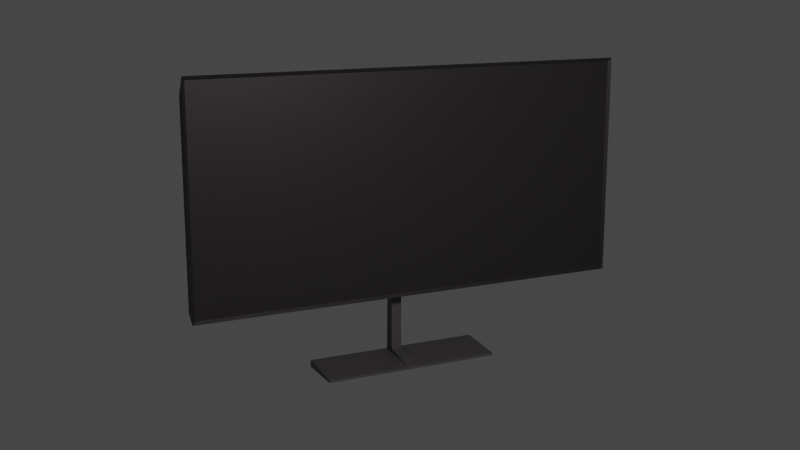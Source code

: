 # Source: TV.blend  (saved by Blender 2.82.7; exported with 4.5.12 LTS)
import bpy
from mathutils import Matrix  # noqa: F401  (used for matrix-valued properties, if any)

bpy.ops.wm.read_factory_settings(use_empty=True)
scene = bpy.context.scene
scene.name = 'Scene'

# ---- collections
col_collection = bpy.data.collections.new('Collection'); scene.collection.children.link(col_collection)

# ---- materials (node trees are filled in below, after node groups)
mat_material_002 = bpy.data.materials.new('Material.002')
mat_material_002.use_transparent_shadow = False
mat_material_001 = bpy.data.materials.new('Material.001')
mat_material_001.use_transparent_shadow = False

# ---- material node trees
mat_material_002.use_nodes = True; mat_material_002.node_tree.nodes.clear()
_N = mat_material_002.node_tree.nodes; _L = mat_material_002.node_tree.links
n0 = _N.new('ShaderNodeOutputMaterial'); n0.name = 'Material Output'; n0.location = (300, 300)
n1 = _N.new('ShaderNodeBsdfPrincipled'); n1.name = 'Principled BSDF'; n1.location = (-246, 290)
n1.distribution = 'GGX'
n1.subsurface_method = 'BURLEY'
n1.inputs[0].default_value = (0.02521, 0.02521, 0.02521, 1.0)
n1.inputs[3].default_value = 1.45
n1.inputs[8].default_value = 1.0
n1.inputs[10].default_value = 0.02273
n1.inputs[27].default_value = (0.0, 0.0, 0.0, 1.0)
n1.inputs[28].default_value = 1.0
_L.new(n1.outputs[0], n0.inputs[0])
n0.is_active_output = True
mat_material_001.use_nodes = True; mat_material_001.node_tree.nodes.clear()
_N = mat_material_001.node_tree.nodes; _L = mat_material_001.node_tree.links
n0 = _N.new('ShaderNodeOutputMaterial'); n0.name = 'Material Output'; n0.location = (300, 300)
n1 = _N.new('ShaderNodeBsdfPrincipled'); n1.name = 'Principled BSDF'; n1.location = (10, 300)
n1.distribution = 'GGX'
n1.subsurface_method = 'BURLEY'
n1.inputs[0].default_value = (0.1107, 0.1107, 0.1107, 1.0)
n1.inputs[3].default_value = 1.45
n1.inputs[27].default_value = (0.0, 0.0, 0.0, 1.0)
n1.inputs[28].default_value = 1.0
_L.new(n1.outputs[0], n0.inputs[0])
n0.is_active_output = True

# ---- world
world_world = bpy.data.worlds.new('World'); scene.world = world_world
world_world.use_nodes = True; world_world.node_tree.nodes.clear()
_N = world_world.node_tree.nodes; _L = world_world.node_tree.links
n0 = _N.new('ShaderNodeOutputWorld'); n0.name = 'World Output'; n0.location = (300, 300)
n1 = _N.new('ShaderNodeBackground'); n1.name = 'Background'; n1.location = (10, 300)
n1.inputs[0].default_value = (0.05088, 0.05088, 0.05088, 1.0)
_L.new(n1.outputs[0], n0.inputs[0])
n0.is_active_output = True
world_world.color = (0.05088, 0.05088, 0.05088)
world_world.use_sun_shadow = False
world_world.sun_shadow_jitter_overblur = 0.0

# ---- cameras
cam_camera_001 = bpy.data.cameras.new('Camera.001')

# ---- lights
light_point = bpy.data.lights.new('Point', 'POINT')
light_point.color = (1.0, 0.8523, 0.8791)
light_point.transmission_factor = 0.0
light_point.energy = 500.0
light_point.shadow_soft_size = 0.25
light_point.shadow_maximum_resolution = 0.006
light_point.use_absolute_resolution = True

# ---- meshes
me_object = bpy.data.meshes.new('object')
me_object.from_pydata([(-1.972, 0.01891, -0.9702), (-1.972, 0.01891, 0.9747), (1.973, 0.01891, -0.9702), (1.973, 0.01891, 0.9747), (-1.999, 0.0949, -0.9202), (-1.999, 0.09311, 0.8389), (2.001, 0.0949, -0.9202), (2.001, 0.09311, 0.8389), (-0.5058, 0.277, -0.4034), (-1.776, 0.1662, -0.863), (-0.5058, 0.2725, 0.4079), (-1.776, 0.1644, 0.7297), (0.5074, 0.277, -0.4034), (1.778, 0.1662, -0.863), (1.778, 0.1644, 0.7297), (0.5074, 0.2725, 0.4079), (-1.999, -4.303e-05, -0.9978), (-1.999, -4.303e-05, 1.002), (2.001, -4.303e-05, 1.002), (2.001, -4.303e-05, -0.9978)], [], [(14, 11, 5, 7), (9, 13, 6, 4), (6, 7, 18, 19), (2, 3, 1, 0), (4, 6, 19, 16), (7, 5, 17, 18), (13, 14, 7, 6), (4, 5, 11, 9), (16, 17, 5, 4), (10, 8, 9, 11), (13, 9, 8, 12), (11, 14, 15, 10), (14, 13, 12, 15), (8, 10, 15, 12), (0, 1, 17, 16), (3, 2, 19, 18), (2, 0, 16, 19), (1, 3, 18, 17)])
_uv = me_object.uv_layers.new(name='UVMap')
_uv.uv.foreach_set('vector', [0.625, 0.6597, 0.875, 0.6597, 0.875, 0.7125, 0.625, 0.7125, 0.125, 0.6597, 0.375, 0.6597, 0.375, 0.7125, 0.125, 0.7125, 0.375, 0.7125, 0.625, 0.7125, 0.625, 0.75, 0.375, 0.75, 0.9999, 7.021e-05, 0.9999, 0.493, 7.021e-05, 0.493, 7.027e-05, 7.033e-05, 0.125, 0.7125, 0.375, 0.7125, 0.375, 0.75, 0.125, 0.75, 0.625, 0.7125, 0.875, 0.7125, 0.875, 0.75, 0.625, 0.75, 0.375, 0.6597, 0.625, 0.6597, 0.625, 0.7125, 0.375, 0.7125, 0.375, 0.0375, 0.625, 0.0375, 0.625, 0.09026, 0.375, 0.09026, 0.375, 0.0, 0.625, 0.0, 0.625, 0.0375, 0.375, 0.0375, 0.5507, 0.3175, 0.4493, 0.3175, 0.375, 0.09026, 0.625, 0.09026, 0.375, 0.6597, 0.125, 0.6597, 0.1925, 0.5, 0.3075, 0.5, 0.875, 0.6597, 0.625, 0.6597, 0.6925, 0.5, 0.8075, 0.5, 0.625, 0.6597, 0.375, 0.6597, 0.4493, 0.4325, 0.5507, 0.4325, 0.4493, 0.3175, 0.5507, 0.3175, 0.5507, 0.4325, 0.4493, 0.4325, 0.3784, 0.9983, 0.6216, 0.9983, 0.625, 1.0, 0.375, 1.0, 0.6216, 0.7517, 0.3784, 0.7517, 0.375, 0.75, 0.625, 0.75, 0.3784, 0.7517, 0.3784, 0.9983, 0.375, 1.0, 0.375, 0.75, 0.6216, 0.9983, 0.6216, 0.7517, 0.625, 0.75, 0.625, 1.0])
me_object.materials.append(mat_material_002)
me_object.use_remesh_fix_poles = True
me_object.use_remesh_preserve_attributes = False
me_object.use_mirror_vertex_groups = False
me_object.update()
me_cube_001 = bpy.data.meshes.new('Cube.001')
me_cube_001.from_pydata([(0.6269, -1.0, -7.507), (0.7567, -1.0, -1.701), (0.6269, -0.649, -7.507), (0.7567, -0.649, -1.701), (1.0, -1.0, -7.507), (1.0, -1.0, -1.701), (1.0, -0.649, -7.507), (1.0, -0.649, -1.701), (1.0, -0.649, -7.507), (1.0, -1.0, -7.507), (0.6269, -0.649, -7.507), (0.6269, -1.0, -7.507), (2.249, -0.649, -7.73), (2.249, -1.0, -7.73), (0.6269, -0.649, -7.589), (0.6269, -1.0, -7.589), (2.249, -0.649, -7.817), (2.249, -1.0, -7.817), (0.6269, -0.649, -7.817), (0.6269, -1.0, -7.817), (2.249, 2.161, -7.73), (0.6269, 2.161, -7.589), (2.249, 2.161, -7.817), (0.6269, 2.161, -7.817), (2.249, -3.75, -7.73), (0.6269, -3.75, -7.589), (2.249, -3.75, -7.817), (0.6269, -3.75, -7.817), (1.001, -1.0, -1.106), (1.001, -0.649, -1.106), (1.374, -1.0, -1.106), (1.374, -0.649, -1.106), (1.001, -1.0, -0.5965), (1.001, -0.649, -0.5965), (1.374, -1.0, -0.5965), (1.374, -0.649, -0.5965), (1.057, 0.7452, -1.03), (1.069, 0.757, -1.018), (1.374, 0.757, -1.018), (1.386, 0.7452, -1.03), (1.069, 0.757, -0.6846), (1.057, 0.7452, -0.6728), (1.386, 0.7452, -0.6728), (1.374, 0.757, -0.6846), (1.068, -2.394, -1.019), (1.057, -2.383, -1.03), (1.38, -2.383, -1.03), (1.369, -2.394, -1.019), (1.057, -2.383, -0.6732), (1.068, -2.394, -0.6837), (1.369, -2.394, -0.6837), (1.38, -2.383, -0.6732)], [], [(0, 1, 3, 2), (3, 7, 6), (6, 7, 5, 4), (4, 5, 1, 0), (2, 6, 8, 10), (5, 7, 31, 30), (0, 2, 10, 11), (6, 4, 9, 8), (3, 6, 2), (11, 10, 14, 15), (4, 0, 11, 9), (15, 14, 18, 19), (8, 9, 13, 12), (10, 8, 12, 14), (9, 11, 15, 13), (18, 16, 17, 19), (16, 18, 23, 22), (12, 13, 17, 16), (19, 17, 26, 27), (21, 20, 22, 23), (12, 16, 22, 20), (14, 12, 20, 21), (18, 14, 21, 23), (24, 25, 27, 26), (17, 13, 24, 26), (15, 19, 27, 25), (13, 15, 25, 24), (30, 31, 35, 34), (3, 1, 28, 29), (1, 5, 30, 28), (7, 3, 29, 31), (35, 33, 32, 34), (29, 28, 32, 33), (34, 32, 48, 51), (35, 31, 39, 42), (29, 33, 41, 36), (38, 37, 40, 43), (33, 35, 42, 41), (32, 28, 45, 48), (44, 47, 50, 49), (30, 34, 51, 46), (37, 38, 39, 36), (41, 42, 43, 40), (38, 43, 42, 39), (40, 37, 36, 41), (31, 29, 36, 39), (47, 44, 45, 46), (51, 48, 49, 50), (50, 47, 46, 51), (44, 49, 48, 45), (28, 30, 46, 45)])
_uv = me_cube_001.uv_layers.new(name='UVMap')
_uv.uv.foreach_set('vector', [0.375, 0.0, 0.625, 0.0, 0.625, 0.25, 0.375, 0.25, 0.0, 0.0, 0.0, 0.0, 0.0, 0.0, 0.375, 0.5, 0.625, 0.5, 0.625, 0.75, 0.375, 0.75, 0.375, 0.75, 0.625, 0.75, 0.625, 1.0, 0.375, 1.0, 0.0, 0.0, 0.0, 0.0, 0.0, 0.0, 0.0, 0.0, 0.625, 0.75, 0.625, 0.5, 0.625, 0.5, 0.625, 0.75, 0.375, 0.0, 0.375, 0.25, 0.375, 0.25, 0.375, 0.0, 0.375, 0.5, 0.375, 0.75, 0.375, 0.75, 0.375, 0.5, 0.0, 0.0, 0.0, 0.0, 0.0, 0.0, 0.375, 0.0, 0.375, 0.25, 0.375, 0.25, 0.375, 0.0, 0.375, 0.75, 0.375, 1.0, 0.375, 1.0, 0.375, 0.75, 0.375, 0.0, 0.375, 0.25, 0.375, 0.25, 0.375, 0.0, 0.375, 0.5, 0.375, 0.75, 0.375, 0.75, 0.375, 0.5, 0.0, 0.0, 0.0, 0.0, 0.0, 0.0, 0.0, 0.0, 0.375, 0.75, 0.375, 1.0, 0.375, 1.0, 0.375, 0.75, 0.125, 0.5, 0.375, 0.5, 0.375, 0.75, 0.125, 0.75, 0.375, 0.5, 0.125, 0.5, 0.125, 0.5, 0.375, 0.5, 0.375, 0.5, 0.375, 0.75, 0.375, 0.75, 0.375, 0.5, 0.125, 0.75, 0.375, 0.75, 0.375, 0.75, 0.125, 0.75, 0.0, 0.0, 0.0, 0.0, 0.0, 0.0, 0.0, 0.0, 0.375, 0.5, 0.375, 0.5, 0.375, 0.5, 0.375, 0.5, 0.0, 0.0, 0.0, 0.0, 0.0, 0.0, 0.0, 0.0, 0.375, 0.25, 0.375, 0.25, 0.375, 0.25, 0.375, 0.25, 0.375, 0.75, 0.375, 1.0, 0.375, 1.0, 0.375, 0.75, 0.375, 0.75, 0.375, 0.75, 0.375, 0.75, 0.375, 0.75, 0.375, 0.0, 0.375, 0.0, 0.375, 0.0, 0.375, 0.0, 0.375, 0.75, 0.375, 1.0, 0.375, 1.0, 0.375, 0.75, 0.625, 0.75, 0.625, 0.5, 0.625, 0.5, 0.625, 0.75, 0.625, 0.25, 0.625, 0.0, 0.625, 0.0, 0.625, 0.25, 0.625, 1.0, 0.625, 0.75, 0.625, 0.75, 0.625, 1.0, 0.0, 0.0, 0.0, 0.0, 0.0, 0.0, 0.0, 0.0, 0.625, 0.5, 0.875, 0.5, 0.875, 0.75, 0.625, 0.75, 0.625, 0.25, 0.625, 0.0, 0.625, 0.0, 0.625, 0.25, 0.625, 0.75, 0.875, 0.75, 0.875, 0.75, 0.625, 0.75, 0.625, 0.5, 0.625, 0.5, 0.625, 0.5, 0.625, 0.5, 0.625, 0.25, 0.625, 0.25, 0.625, 0.25, 0.625, 0.25, 0.0, 0.0, 0.0, 0.0, 0.0, 0.0, 0.0, 0.0, 0.875, 0.5, 0.625, 0.5, 0.625, 0.5, 0.875, 0.5, 0.625, 0.0, 0.625, 0.0, 0.625, 0.0, 0.625, 0.0, 0.625, 0.99, 0.625, 0.76, 0.625, 0.76, 0.625, 0.99, 0.625, 0.75, 0.625, 0.75, 0.625, 0.75, 0.625, 0.75, 0.0, 0.0, 0.0, 0.0, 0.0, 0.0, 0.0, 0.0, 0.875, 0.5, 0.625, 0.5, 0.6363, 0.5, 0.8637, 0.5, 0.0, 0.0, 0.0, 0.0, 0.0, 0.0, 0.0, 0.0, 0.0, 0.0, 0.0, 0.0, 0.0, 0.0, 0.0, 0.0, 0.0, 0.0, 0.0, 0.0, 0.0, 0.0, 0.0, 0.0, 0.625, 0.76, 0.625, 0.99, 0.625, 1.0, 0.625, 0.75, 0.625, 0.75, 0.875, 0.75, 0.865, 0.75, 0.635, 0.75, 0.625, 0.76, 0.625, 0.76, 0.625, 0.75, 0.625, 0.75, 0.625, 0.99, 0.625, 0.99, 0.625, 1.0, 0.625, 1.0, 0.625, 1.0, 0.625, 0.75, 0.625, 0.75, 0.625, 1.0])
me_cube_001.materials.append(mat_material_001)
me_cube_001.use_remesh_fix_poles = True
me_cube_001.use_remesh_preserve_attributes = False
me_cube_001.use_mirror_vertex_groups = False
me_cube_001.update()

# ---- objects
ob_point = bpy.data.objects.new('Point', light_point)
ob_camera = bpy.data.objects.new('Camera', cam_camera_001)
ob_tv = bpy.data.objects.new('TV', me_object)
ob_stand = bpy.data.objects.new('Stand', me_cube_001)

# ---- transforms, parenting, visibility, modifiers, constraints
ob_point.location = (0.00716, -6.827, 3.185)
ob_point.rotation_euler = (-0.3682, -0.0, 0.6756)
ob_point.lineart.crease_threshold = 0.0
ob_camera.location = (-4.181, -8.776, 2.837)
ob_camera.rotation_euler = (1.34, 4.188e-06, -0.4489)
ob_camera.lineart.crease_threshold = 0.0
ob_tv.location = (0.00716, -0.3874, 1.001)
ob_tv.lineart.crease_threshold = 0.0
ob_stand.parent = ob_tv
ob_stand.matrix_parent_inverse = Matrix(((1.0, -0.0, -0.0, -0.00716), (-0.0, 1.0, 0.0, 0.3874), (-0.0, -0.0, 1.0, -1.001), (-0.0, 0.0, -0.0, 1.0)))
ob_stand.location = (0.2294, 0.2589, 1.458)
ob_stand.rotation_euler = (0.0, 0.0, -1.571)
ob_stand.scale = (0.2754, 0.2754, 0.2754)
ob_stand.lineart.crease_threshold = 0.0

# ---- collection membership
scene.collection.objects.link(ob_point)
scene.collection.objects.link(ob_camera)
col_collection.objects.link(ob_tv)
col_collection.objects.link(ob_stand)

# ---- scene / render settings (as saved in the file)
scene.camera = ob_camera
scene.frame_start = 1; scene.frame_end = 250; scene.frame_set(1)
scene.render.engine = 'BLENDER_EEVEE_NEXT'
scene.render.image_settings.color_depth = '16'
scene.render.image_settings.compression = 0
scene.render.fps = 60
scene.cycles.use_denoising = False
scene.cycles.samples = 128
scene.cycles.sampling_pattern = 'TABULATED_SOBOL'
scene.cycles.use_adaptive_sampling = False
scene.cycles.use_light_tree = False
scene.view_settings.view_transform = 'Filmic'
bpy.context.view_layer.update()

